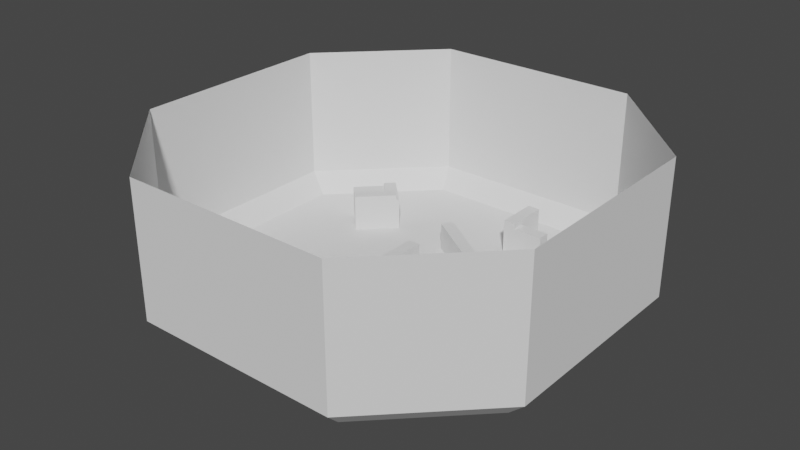 # Source: Arena.blend  (saved by Blender 3.6.11; exported with 4.5.12 LTS)
import bpy
from mathutils import Matrix  # noqa: F401  (used for matrix-valued properties, if any)

bpy.ops.wm.read_factory_settings(use_empty=True)
scene = bpy.context.scene
scene.name = 'Scene'

# ---- collections
col_collection = bpy.data.collections.new('Collection'); scene.collection.children.link(col_collection)

# ---- world
world_world = bpy.data.worlds.new('World'); scene.world = world_world
world_world.use_nodes = True; world_world.node_tree.nodes.clear()
_N = world_world.node_tree.nodes; _L = world_world.node_tree.links
n0 = _N.new('ShaderNodeOutputWorld'); n0.name = 'World Output'; n0.location = (300, 300)
n1 = _N.new('ShaderNodeBackground'); n1.name = 'Background'; n1.location = (10, 300)
n1.inputs[0].default_value = (0.05088, 0.05088, 0.05088, 1.0)
_L.new(n1.outputs[0], n0.inputs[0])
n0.is_active_output = True
world_world.color = (0.05088, 0.05088, 0.05088)
world_world.use_sun_shadow = False
world_world.sun_shadow_jitter_overblur = 0.0

# ---- meshes
me_cube_001 = bpy.data.meshes.new('Cube.001')
me_cube_001.from_pydata([(-5.0, -10.0, 6.353), (-10.0, -5.0, 6.353), (-10.0, 5.0, 6.353), (-5.0, 10.0, 6.353), (10.0, -5.0, 6.353), (5.0, -10.0, 6.353), (5.0, 10.0, 6.353), (10.0, 5.0, 6.353), (-9.073, -4.616, -1.0), (-10.0, -5.0, -0.07272), (-4.616, -9.073, -1.0), (-5.0, -10.0, -0.07272), (-4.616, 9.073, -1.0), (-5.0, 10.0, -0.07272), (-9.073, 4.616, -1.0), (-10.0, 5.0, -0.07272), (4.616, -9.073, -1.0), (5.0, -10.0, -0.07272), (9.073, -4.616, -1.0), (10.0, -5.0, -0.07272), (9.073, 4.616, -1.0), (10.0, 5.0, -0.07272), (4.616, 9.073, -1.0), (5.0, 10.0, -0.07272)], [], [(2, 15, 13, 3), (6, 23, 21, 7), (17, 11, 0, 5), (4, 19, 17, 5), (9, 15, 2, 1), (13, 23, 6, 3), (21, 19, 4, 7), (9, 1, 0, 11), (10, 8, 9, 11), (14, 12, 13, 15), (22, 20, 21, 23), (18, 16, 17, 19), (23, 13, 12, 22), (15, 9, 8, 14), (11, 17, 16, 10), (19, 21, 20, 18), (12, 14, 8, 10, 16, 18, 20, 22)])
_uv = me_cube_001.uv_layers.new(name='UVMap')
_uv.uv.foreach_set('vector', [0.625, 0.1875, 0.3866, 0.1875, 0.3866, 0.3125, 0.625, 0.3125, 0.625, 0.4375, 0.3866, 0.4375, 0.3866, 0.5625, 0.625, 0.5625, 0.3866, 0.8125, 0.3866, 0.9375, 0.625, 0.9375, 0.625, 0.8125, 0.625, 0.6875, 0.3866, 0.6875, 0.3866, 0.8125, 0.625, 0.8125, 0.3866, 0.0625, 0.3866, 0.1875, 0.625, 0.1875, 0.625, 0.0625, 0.3866, 0.3125, 0.3866, 0.4375, 0.625, 0.4375, 0.625, 0.3125, 0.3866, 0.5625, 0.3866, 0.6875, 0.625, 0.6875, 0.625, 0.5625, 0.3866, 0.0625, 0.625, 0.0625, 0.625, 0.0, 0.3866, 0.0, 0.1923, 0.7384, 0.1366, 0.6827, 0.125, 0.6875, 0.1875, 0.75, 0.1366, 0.5673, 0.1923, 0.5116, 0.1875, 0.5, 0.125, 0.5625, 0.3077, 0.5116, 0.3634, 0.5673, 0.375, 0.5625, 0.3125, 0.5, 0.3634, 0.6827, 0.3077, 0.7384, 0.3125, 0.75, 0.375, 0.6875, 0.3125, 0.5, 0.1875, 0.5, 0.1923, 0.5116, 0.3077, 0.5116, 0.125, 0.5625, 0.125, 0.6875, 0.1366, 0.6827, 0.1366, 0.5673, 0.1875, 0.75, 0.3125, 0.75, 0.3077, 0.7384, 0.1923, 0.7384, 0.3866, 0.6875, 0.3866, 0.5625, 0.3634, 0.5673, 0.3634, 0.6827, 0.1923, 0.5116, 0.1366, 0.5673, 0.1366, 0.6827, 0.1923, 0.7384, 0.3077, 0.7384, 0.3634, 0.6827, 0.3634, 0.5673, 0.3077, 0.5116])
me_cube_001.update()
me_cube_003 = bpy.data.meshes.new('Cube.003')
me_cube_003.from_pydata([(-1.0, -1.0, -1.0), (-1.0, -1.0, 1.0), (-1.0, 1.0, -1.0), (-1.0, 1.0, 1.0), (1.0, -1.0, -1.0), (1.0, -1.0, 1.0), (1.0, 1.0, -1.0), (1.0, 1.0, 1.0)], [], [(0, 1, 3, 2), (2, 3, 7, 6), (6, 7, 5, 4), (4, 5, 1, 0), (2, 6, 4, 0), (7, 3, 1, 5)])
_uv = me_cube_003.uv_layers.new(name='UVMap')
_uv.uv.foreach_set('vector', [0.375, 0.0, 0.625, 0.0, 0.625, 0.25, 0.375, 0.25, 0.375, 0.25, 0.625, 0.25, 0.625, 0.5, 0.375, 0.5, 0.375, 0.5, 0.625, 0.5, 0.625, 0.75, 0.375, 0.75, 0.375, 0.75, 0.625, 0.75, 0.625, 1.0, 0.375, 1.0, 0.125, 0.5, 0.375, 0.5, 0.375, 0.75, 0.125, 0.75, 0.625, 0.5, 0.875, 0.5, 0.875, 0.75, 0.625, 0.75])
me_cube_003.update()
me_cube_004 = bpy.data.meshes.new('Cube.004')
me_cube_004.from_pydata([(-1.0, -1.0, -1.0), (-1.0, -1.0, 1.0), (-1.0, 1.0, -1.0), (-1.0, 1.0, 1.0), (1.0, -1.0, -1.0), (1.0, -1.0, 1.0), (1.0, 1.0, -1.0), (1.0, 1.0, 1.0)], [], [(0, 1, 3, 2), (2, 3, 7, 6), (6, 7, 5, 4), (4, 5, 1, 0), (2, 6, 4, 0), (7, 3, 1, 5)])
_uv = me_cube_004.uv_layers.new(name='UVMap')
_uv.uv.foreach_set('vector', [0.375, 0.0, 0.625, 0.0, 0.625, 0.25, 0.375, 0.25, 0.375, 0.25, 0.625, 0.25, 0.625, 0.5, 0.375, 0.5, 0.375, 0.5, 0.625, 0.5, 0.625, 0.75, 0.375, 0.75, 0.375, 0.75, 0.625, 0.75, 0.625, 1.0, 0.375, 1.0, 0.125, 0.5, 0.375, 0.5, 0.375, 0.75, 0.125, 0.75, 0.625, 0.5, 0.875, 0.5, 0.875, 0.75, 0.625, 0.75])
me_cube_004.update()
me_cube_005 = bpy.data.meshes.new('Cube.005')
me_cube_005.from_pydata([(-1.0, -1.0, -1.0), (-1.0, -1.0, 1.0), (-1.0, 1.0, -1.0), (-1.0, 1.0, 1.0), (1.0, -1.0, -1.0), (1.0, -1.0, 1.0), (1.0, 1.0, -1.0), (1.0, 1.0, 1.0)], [], [(0, 1, 3, 2), (2, 3, 7, 6), (6, 7, 5, 4), (4, 5, 1, 0), (2, 6, 4, 0), (7, 3, 1, 5)])
_uv = me_cube_005.uv_layers.new(name='UVMap')
_uv.uv.foreach_set('vector', [0.375, 0.0, 0.625, 0.0, 0.625, 0.25, 0.375, 0.25, 0.375, 0.25, 0.625, 0.25, 0.625, 0.5, 0.375, 0.5, 0.375, 0.5, 0.625, 0.5, 0.625, 0.75, 0.375, 0.75, 0.375, 0.75, 0.625, 0.75, 0.625, 1.0, 0.375, 1.0, 0.125, 0.5, 0.375, 0.5, 0.375, 0.75, 0.125, 0.75, 0.625, 0.5, 0.875, 0.5, 0.875, 0.75, 0.625, 0.75])
me_cube_005.update()
me_cube_006 = bpy.data.meshes.new('Cube.006')
me_cube_006.from_pydata([(-1.0, -1.0, -1.0), (-1.0, -1.0, 1.0), (-1.0, 1.0, -1.0), (-1.0, 1.0, 1.0), (1.0, -1.0, -1.0), (1.0, -1.0, 1.0), (1.0, 1.0, -1.0), (1.0, 1.0, 1.0)], [], [(0, 1, 3, 2), (2, 3, 7, 6), (6, 7, 5, 4), (4, 5, 1, 0), (2, 6, 4, 0), (7, 3, 1, 5)])
_uv = me_cube_006.uv_layers.new(name='UVMap')
_uv.uv.foreach_set('vector', [0.375, 0.0, 0.625, 0.0, 0.625, 0.25, 0.375, 0.25, 0.375, 0.25, 0.625, 0.25, 0.625, 0.5, 0.375, 0.5, 0.375, 0.5, 0.625, 0.5, 0.625, 0.75, 0.375, 0.75, 0.375, 0.75, 0.625, 0.75, 0.625, 1.0, 0.375, 1.0, 0.125, 0.5, 0.375, 0.5, 0.375, 0.75, 0.125, 0.75, 0.625, 0.5, 0.875, 0.5, 0.875, 0.75, 0.625, 0.75])
me_cube_006.update()
me_cube_007 = bpy.data.meshes.new('Cube.007')
me_cube_007.from_pydata([(-1.0, -1.0, -1.0), (-1.0, -1.0, 1.0), (-1.0, 1.0, -1.0), (-1.0, 1.0, 1.0), (1.0, -1.0, -1.0), (1.0, -1.0, 1.0), (1.0, 1.0, -1.0), (1.0, 1.0, 1.0)], [], [(0, 1, 3, 2), (2, 3, 7, 6), (6, 7, 5, 4), (4, 5, 1, 0), (2, 6, 4, 0), (7, 3, 1, 5)])
_uv = me_cube_007.uv_layers.new(name='UVMap')
_uv.uv.foreach_set('vector', [0.375, 0.0, 0.625, 0.0, 0.625, 0.25, 0.375, 0.25, 0.375, 0.25, 0.625, 0.25, 0.625, 0.5, 0.375, 0.5, 0.375, 0.5, 0.625, 0.5, 0.625, 0.75, 0.375, 0.75, 0.375, 0.75, 0.625, 0.75, 0.625, 1.0, 0.375, 1.0, 0.125, 0.5, 0.375, 0.5, 0.375, 0.75, 0.125, 0.75, 0.625, 0.5, 0.875, 0.5, 0.875, 0.75, 0.625, 0.75])
me_cube_007.update()
me_cube_008 = bpy.data.meshes.new('Cube.008')
me_cube_008.from_pydata([(-1.0, -1.0, -1.0), (-1.0, -1.0, 1.0), (-1.0, 1.0, -1.0), (-1.0, 1.0, 1.0), (1.0, -1.0, -1.0), (1.0, -1.0, 1.0), (1.0, 1.0, -1.0), (1.0, 1.0, 1.0)], [], [(0, 1, 3, 2), (2, 3, 7, 6), (6, 7, 5, 4), (4, 5, 1, 0), (2, 6, 4, 0), (7, 3, 1, 5)])
_uv = me_cube_008.uv_layers.new(name='UVMap')
_uv.uv.foreach_set('vector', [0.375, 0.0, 0.625, 0.0, 0.625, 0.25, 0.375, 0.25, 0.375, 0.25, 0.625, 0.25, 0.625, 0.5, 0.375, 0.5, 0.375, 0.5, 0.625, 0.5, 0.625, 0.75, 0.375, 0.75, 0.375, 0.75, 0.625, 0.75, 0.625, 1.0, 0.375, 1.0, 0.125, 0.5, 0.375, 0.5, 0.375, 0.75, 0.125, 0.75, 0.625, 0.5, 0.875, 0.5, 0.875, 0.75, 0.625, 0.75])
me_cube_008.update()
me_cube_010 = bpy.data.meshes.new('Cube.010')
me_cube_010.from_pydata([(-1.0, -1.0, -1.0), (-1.0, -1.0, 1.0), (-1.0, 1.0, -1.0), (-1.0, 1.0, 1.0), (1.0, -1.0, -1.0), (1.0, -1.0, 1.0), (1.0, 1.0, -1.0), (1.0, 1.0, 1.0)], [], [(0, 1, 3, 2), (2, 3, 7, 6), (6, 7, 5, 4), (4, 5, 1, 0), (2, 6, 4, 0), (7, 3, 1, 5)])
_uv = me_cube_010.uv_layers.new(name='UVMap')
_uv.uv.foreach_set('vector', [0.375, 0.0, 0.625, 0.0, 0.625, 0.25, 0.375, 0.25, 0.375, 0.25, 0.625, 0.25, 0.625, 0.5, 0.375, 0.5, 0.375, 0.5, 0.625, 0.5, 0.625, 0.75, 0.375, 0.75, 0.375, 0.75, 0.625, 0.75, 0.625, 1.0, 0.375, 1.0, 0.125, 0.5, 0.375, 0.5, 0.375, 0.75, 0.125, 0.75, 0.625, 0.5, 0.875, 0.5, 0.875, 0.75, 0.625, 0.75])
me_cube_010.update()
me_cube_011 = bpy.data.meshes.new('Cube.011')
me_cube_011.from_pydata([(-1.0, -1.0, -1.0), (-1.0, -1.0, 1.0), (-1.0, 1.0, -1.0), (-1.0, 1.0, 1.0), (1.0, -1.0, -1.0), (1.0, -1.0, 1.0), (1.0, 1.0, -1.0), (1.0, 1.0, 1.0)], [], [(0, 1, 3, 2), (2, 3, 7, 6), (6, 7, 5, 4), (4, 5, 1, 0), (2, 6, 4, 0), (7, 3, 1, 5)])
_uv = me_cube_011.uv_layers.new(name='UVMap')
_uv.uv.foreach_set('vector', [0.375, 0.0, 0.625, 0.0, 0.625, 0.25, 0.375, 0.25, 0.375, 0.25, 0.625, 0.25, 0.625, 0.5, 0.375, 0.5, 0.375, 0.5, 0.625, 0.5, 0.625, 0.75, 0.375, 0.75, 0.375, 0.75, 0.625, 0.75, 0.625, 1.0, 0.375, 1.0, 0.125, 0.5, 0.375, 0.5, 0.375, 0.75, 0.125, 0.75, 0.625, 0.5, 0.875, 0.5, 0.875, 0.75, 0.625, 0.75])
me_cube_011.update()
me_cube_012 = bpy.data.meshes.new('Cube.012')
me_cube_012.from_pydata([(-1.0, -1.0, -1.0), (-1.0, -1.0, 1.0), (-1.0, 1.0, -1.0), (-1.0, 1.0, 1.0), (1.0, -1.0, -1.0), (1.0, -1.0, 1.0), (1.0, 1.0, -1.0), (1.0, 1.0, 1.0)], [], [(0, 1, 3, 2), (2, 3, 7, 6), (6, 7, 5, 4), (4, 5, 1, 0), (2, 6, 4, 0), (7, 3, 1, 5)])
_uv = me_cube_012.uv_layers.new(name='UVMap')
_uv.uv.foreach_set('vector', [0.375, 0.0, 0.625, 0.0, 0.625, 0.25, 0.375, 0.25, 0.375, 0.25, 0.625, 0.25, 0.625, 0.5, 0.375, 0.5, 0.375, 0.5, 0.625, 0.5, 0.625, 0.75, 0.375, 0.75, 0.375, 0.75, 0.625, 0.75, 0.625, 1.0, 0.375, 1.0, 0.125, 0.5, 0.375, 0.5, 0.375, 0.75, 0.125, 0.75, 0.625, 0.5, 0.875, 0.5, 0.875, 0.75, 0.625, 0.75])
me_cube_012.update()
me_cube_013 = bpy.data.meshes.new('Cube.013')
me_cube_013.from_pydata([(-1.0, -1.0, -1.0), (-1.0, -1.0, 1.0), (-1.0, 1.0, -1.0), (-1.0, 1.0, 1.0), (1.0, -1.0, -1.0), (1.0, -1.0, 1.0), (1.0, 1.0, -1.0), (1.0, 1.0, 1.0)], [], [(0, 1, 3, 2), (2, 3, 7, 6), (6, 7, 5, 4), (4, 5, 1, 0), (2, 6, 4, 0), (7, 3, 1, 5)])
_uv = me_cube_013.uv_layers.new(name='UVMap')
_uv.uv.foreach_set('vector', [0.375, 0.0, 0.625, 0.0, 0.625, 0.25, 0.375, 0.25, 0.375, 0.25, 0.625, 0.25, 0.625, 0.5, 0.375, 0.5, 0.375, 0.5, 0.625, 0.5, 0.625, 0.75, 0.375, 0.75, 0.375, 0.75, 0.625, 0.75, 0.625, 1.0, 0.375, 1.0, 0.125, 0.5, 0.375, 0.5, 0.375, 0.75, 0.125, 0.75, 0.625, 0.5, 0.875, 0.5, 0.875, 0.75, 0.625, 0.75])
me_cube_013.update()
me_cube_014 = bpy.data.meshes.new('Cube.014')
me_cube_014.from_pydata([(-1.0, -1.0, -1.0), (-1.0, -1.0, 1.0), (-1.0, 1.0, -1.0), (-1.0, 1.0, 1.0), (1.0, -1.0, -1.0), (1.0, -1.0, 1.0), (1.0, 1.0, -1.0), (1.0, 1.0, 1.0)], [], [(0, 1, 3, 2), (2, 3, 7, 6), (6, 7, 5, 4), (4, 5, 1, 0), (2, 6, 4, 0), (7, 3, 1, 5)])
_uv = me_cube_014.uv_layers.new(name='UVMap')
_uv.uv.foreach_set('vector', [0.375, 0.0, 0.625, 0.0, 0.625, 0.25, 0.375, 0.25, 0.375, 0.25, 0.625, 0.25, 0.625, 0.5, 0.375, 0.5, 0.375, 0.5, 0.625, 0.5, 0.625, 0.75, 0.375, 0.75, 0.375, 0.75, 0.625, 0.75, 0.625, 1.0, 0.375, 1.0, 0.125, 0.5, 0.375, 0.5, 0.375, 0.75, 0.125, 0.75, 0.625, 0.5, 0.875, 0.5, 0.875, 0.75, 0.625, 0.75])
me_cube_014.update()
me_cube_016 = bpy.data.meshes.new('Cube.016')
me_cube_016.from_pydata([(-1.0, -1.0, -1.0), (-1.0, -1.0, 0.2885), (-1.0, 1.0, -1.0), (-1.0, 1.0, 1.087), (1.0, -1.0, 0.1815), (1.0, 1.0, -1.0), (1.0, 1.0, 0.2885)], [], [(0, 1, 3, 2), (2, 3, 6, 5), (5, 6, 4), (4, 1, 0), (2, 5, 4, 0), (6, 3, 1, 4)])
_uv = me_cube_016.uv_layers.new(name='UVMap')
_uv.uv.foreach_set('vector', [0.375, 0.0, 0.625, 0.0, 0.625, 0.25, 0.375, 0.25, 0.375, 0.25, 0.625, 0.25, 0.625, 0.5, 0.375, 0.5, 0.375, 0.5, 0.625, 0.5, 0.375, 0.75, 0.625, 0.75, 0.625, 1.0, 0.375, 1.0, 0.125, 0.5, 0.375, 0.5, 0.375, 0.75, 0.125, 0.75, 0.625, 0.5, 0.875, 0.5, 0.875, 0.75, 0.625, 0.75])
me_cube_016.update()
me_cube_017 = bpy.data.meshes.new('Cube.017')
me_cube_017.from_pydata([(-1.0, -1.0, -1.0), (-1.0, -1.0, 0.2885), (-1.0, 1.0, -1.0), (-1.0, 1.0, 1.087), (1.0, -1.0, 0.1815), (1.0, 1.0, -1.0), (1.0, 1.0, 0.2885)], [], [(0, 1, 3, 2), (2, 3, 6, 5), (5, 6, 4), (4, 1, 0), (2, 5, 4, 0), (6, 3, 1, 4)])
_uv = me_cube_017.uv_layers.new(name='UVMap')
_uv.uv.foreach_set('vector', [0.375, 0.0, 0.625, 0.0, 0.625, 0.25, 0.375, 0.25, 0.375, 0.25, 0.625, 0.25, 0.625, 0.5, 0.375, 0.5, 0.375, 0.5, 0.625, 0.5, 0.375, 0.75, 0.625, 0.75, 0.625, 1.0, 0.375, 1.0, 0.125, 0.5, 0.375, 0.5, 0.375, 0.75, 0.125, 0.75, 0.625, 0.5, 0.875, 0.5, 0.875, 0.75, 0.625, 0.75])
me_cube_017.update()
me_cube_018 = bpy.data.meshes.new('Cube.018')
me_cube_018.from_pydata([(-1.0, -1.0, -1.0), (-1.0, -1.0, 0.2885), (-1.0, 1.0, -1.0), (-1.0, 1.0, 1.087), (1.0, -1.0, 0.1815), (1.0, 1.0, -1.0), (1.0, 1.0, 0.2885)], [], [(0, 1, 3, 2), (2, 3, 6, 5), (5, 6, 4), (4, 1, 0), (2, 5, 4, 0), (6, 3, 1, 4)])
_uv = me_cube_018.uv_layers.new(name='UVMap')
_uv.uv.foreach_set('vector', [0.375, 0.0, 0.625, 0.0, 0.625, 0.25, 0.375, 0.25, 0.375, 0.25, 0.625, 0.25, 0.625, 0.5, 0.375, 0.5, 0.375, 0.5, 0.625, 0.5, 0.375, 0.75, 0.625, 0.75, 0.625, 1.0, 0.375, 1.0, 0.125, 0.5, 0.375, 0.5, 0.375, 0.75, 0.125, 0.75, 0.625, 0.5, 0.875, 0.5, 0.875, 0.75, 0.625, 0.75])
me_cube_018.update()
me_cube_019 = bpy.data.meshes.new('Cube.019')
me_cube_019.from_pydata([(-1.0, -1.0, -1.0), (-1.0, -1.0, 0.2885), (-1.0, 1.0, -1.0), (-1.0, 1.0, 1.087), (1.0, -1.0, 0.1815), (1.0, 1.0, -1.0), (1.0, 1.0, 0.2885)], [], [(0, 1, 3, 2), (2, 3, 6, 5), (5, 6, 4), (4, 1, 0), (2, 5, 4, 0), (6, 3, 1, 4)])
_uv = me_cube_019.uv_layers.new(name='UVMap')
_uv.uv.foreach_set('vector', [0.375, 0.0, 0.625, 0.0, 0.625, 0.25, 0.375, 0.25, 0.375, 0.25, 0.625, 0.25, 0.625, 0.5, 0.375, 0.5, 0.375, 0.5, 0.625, 0.5, 0.375, 0.75, 0.625, 0.75, 0.625, 1.0, 0.375, 1.0, 0.125, 0.5, 0.375, 0.5, 0.375, 0.75, 0.125, 0.75, 0.625, 0.5, 0.875, 0.5, 0.875, 0.75, 0.625, 0.75])
me_cube_019.update()
me_cube_020 = bpy.data.meshes.new('Cube.020')
me_cube_020.from_pydata([(-1.0, -1.0, -1.0), (-1.0, -1.0, 1.0), (-1.0, 1.0, -1.0), (-1.0, 1.0, 1.0), (1.0, -1.0, -1.0), (1.0, -1.0, 1.0), (1.0, 1.0, -1.0), (1.0, 1.0, 1.0), (-1.0, -1.0, 2.911), (-1.0, 1.0, 2.911), (1.0, 1.0, 2.911), (1.0, -1.0, 2.911)], [], [(0, 1, 3, 2), (2, 3, 7, 6), (6, 7, 5, 4), (4, 5, 1, 0), (2, 6, 4, 0), (7, 3, 9, 10), (10, 9, 8, 11), (5, 7, 10, 11), (3, 1, 8, 9), (1, 5, 11, 8)])
_uv = me_cube_020.uv_layers.new(name='UVMap')
_uv.uv.foreach_set('vector', [0.375, 0.0, 0.625, 0.0, 0.625, 0.25, 0.375, 0.25, 0.375, 0.25, 0.625, 0.25, 0.625, 0.5, 0.375, 0.5, 0.375, 0.5, 0.625, 0.5, 0.625, 0.75, 0.375, 0.75, 0.375, 0.75, 0.625, 0.75, 0.625, 1.0, 0.375, 1.0, 0.125, 0.5, 0.375, 0.5, 0.375, 0.75, 0.125, 0.75, 0.625, 0.5, 0.625, 0.25, 0.625, 0.25, 0.625, 0.5, 0.625, 0.5, 0.875, 0.5, 0.875, 0.75, 0.625, 0.75, 0.625, 0.75, 0.625, 0.5, 0.625, 0.5, 0.625, 0.75, 0.625, 0.25, 0.625, 0.0, 0.625, 0.0, 0.625, 0.25, 0.625, 1.0, 0.625, 0.75, 0.625, 0.75, 0.625, 1.0])
me_cube_020.update()
me_cube_021 = bpy.data.meshes.new('Cube.021')
me_cube_021.from_pydata([(-1.0, -1.0, -1.0), (-1.0, -1.0, 1.0), (-1.0, 1.0, -1.0), (-1.0, 1.0, 1.0), (1.0, -1.0, -1.0), (1.0, -1.0, 1.0), (1.0, 1.0, -1.0), (1.0, 1.0, 1.0), (-1.0, -1.0, 2.868), (-1.0, 1.0, 2.868), (1.0, 1.0, 2.868), (1.0, -1.0, 2.868)], [], [(0, 1, 3, 2), (2, 3, 7, 6), (6, 7, 5, 4), (4, 5, 1, 0), (2, 6, 4, 0), (1, 5, 11, 8), (10, 9, 8, 11), (7, 3, 9, 10), (5, 7, 10, 11), (3, 1, 8, 9)])
_uv = me_cube_021.uv_layers.new(name='UVMap')
_uv.uv.foreach_set('vector', [0.375, 0.0, 0.625, 0.0, 0.625, 0.25, 0.375, 0.25, 0.375, 0.25, 0.625, 0.25, 0.625, 0.5, 0.375, 0.5, 0.375, 0.5, 0.625, 0.5, 0.625, 0.75, 0.375, 0.75, 0.375, 0.75, 0.625, 0.75, 0.625, 1.0, 0.375, 1.0, 0.125, 0.5, 0.375, 0.5, 0.375, 0.75, 0.125, 0.75, 0.625, 1.0, 0.625, 0.75, 0.625, 0.75, 0.625, 1.0, 0.625, 0.5, 0.875, 0.5, 0.875, 0.75, 0.625, 0.75, 0.625, 0.5, 0.625, 0.25, 0.625, 0.25, 0.625, 0.5, 0.625, 0.75, 0.625, 0.5, 0.625, 0.5, 0.625, 0.75, 0.625, 0.25, 0.625, 0.0, 0.625, 0.0, 0.625, 0.25])
me_cube_021.update()
me_cube_022 = bpy.data.meshes.new('Cube.022')
me_cube_022.from_pydata([(-1.0, -1.0, -1.0), (-1.0, -1.0, 1.0), (-1.0, 1.0, -1.0), (-1.0, 1.0, 1.0), (1.0, -1.0, -1.0), (1.0, -1.0, 1.0), (1.0, 1.0, -1.0), (1.0, 1.0, 1.0)], [], [(0, 1, 3, 2), (2, 3, 7, 6), (6, 7, 5, 4), (4, 5, 1, 0), (2, 6, 4, 0), (7, 3, 1, 5)])
_uv = me_cube_022.uv_layers.new(name='UVMap')
_uv.uv.foreach_set('vector', [0.375, 0.0, 0.625, 0.0, 0.625, 0.25, 0.375, 0.25, 0.375, 0.25, 0.625, 0.25, 0.625, 0.5, 0.375, 0.5, 0.375, 0.5, 0.625, 0.5, 0.625, 0.75, 0.375, 0.75, 0.375, 0.75, 0.625, 0.75, 0.625, 1.0, 0.375, 1.0, 0.125, 0.5, 0.375, 0.5, 0.375, 0.75, 0.125, 0.75, 0.625, 0.5, 0.875, 0.5, 0.875, 0.75, 0.625, 0.75])
me_cube_022.update()
me_cube_023 = bpy.data.meshes.new('Cube.023')
me_cube_023.from_pydata([(-1.0, -1.0, -1.0), (-1.0, -1.0, 1.0), (-1.0, 1.0, -1.0), (-1.0, 1.0, 1.0), (1.0, -1.0, -1.0), (1.0, -1.0, 1.0), (1.0, 1.0, -1.0), (1.0, 1.0, 1.0)], [], [(0, 1, 3, 2), (2, 3, 7, 6), (6, 7, 5, 4), (4, 5, 1, 0), (2, 6, 4, 0), (7, 3, 1, 5)])
_uv = me_cube_023.uv_layers.new(name='UVMap')
_uv.uv.foreach_set('vector', [0.375, 0.0, 0.625, 0.0, 0.625, 0.25, 0.375, 0.25, 0.375, 0.25, 0.625, 0.25, 0.625, 0.5, 0.375, 0.5, 0.375, 0.5, 0.625, 0.5, 0.625, 0.75, 0.375, 0.75, 0.375, 0.75, 0.625, 0.75, 0.625, 1.0, 0.375, 1.0, 0.125, 0.5, 0.375, 0.5, 0.375, 0.75, 0.125, 0.75, 0.625, 0.5, 0.875, 0.5, 0.875, 0.75, 0.625, 0.75])
me_cube_023.update()
me_cube_024 = bpy.data.meshes.new('Cube.024')
me_cube_024.from_pydata([(-1.0, -1.0, -0.03403), (-1.0, -1.0, 1.0), (-1.0, 1.0, -1.0), (-1.0, 1.0, 0.174), (1.0, -1.0, -0.03403), (1.0, -1.0, 1.0), (1.0, 1.0, -1.0), (1.0, 1.0, 0.174), (-1.0, 0.0, -0.03403), (-1.0, 0.0, 1.0), (1.0, 0.0, -0.03403), (1.0, 0.0, 1.0), (-1.0, 0.0, 0.174), (1.0, 0.0, -1.0), (-1.0, 0.0, -1.0), (1.0, 0.0, 0.174), (1.0, 0.0, 0.0), (0.0, 0.0, -1.0), (0.0, 0.0, 0.174), (-1.0, 0.0, 0.0), (-1.0, -1.0, 0.0), (1.0, -1.0, 0.0), (1.0, 0.0, 0.0), (-1.0, 0.0, 0.0)], [], [(14, 19, 12, 3, 2), (2, 3, 7, 6), (22, 11, 5, 21), (21, 5, 1, 20), (8, 10, 4, 0), (11, 9, 1, 5), (15, 18, 12, 9, 11), (14, 17, 13, 10, 8), (13, 16, 15, 11, 22, 10), (20, 1, 9, 23), (6, 7, 15, 16, 13), (2, 6, 13, 17, 14), (7, 3, 12, 18, 15), (8, 23, 9, 12, 19, 14), (0, 20, 23, 8), (4, 21, 20, 0), (10, 22, 21, 4)])
_uv = me_cube_024.uv_layers.new(name='UVMap')
_uv.uv.foreach_set('vector', [0.375, 0.125, 0.5, 0.125, 0.625, 0.125, 0.625, 0.25, 0.375, 0.25, 0.375, 0.25, 0.625, 0.25, 0.625, 0.5, 0.375, 0.5, 0.5, 0.625, 0.625, 0.625, 0.625, 0.75, 0.5, 0.75, 0.5, 0.75, 0.625, 0.75, 0.625, 1.0, 0.5, 1.0, 0.125, 0.625, 0.375, 0.625, 0.375, 0.75, 0.125, 0.75, 0.625, 0.625, 0.875, 0.625, 0.875, 0.75, 0.625, 0.75, 0.625, 0.625, 0.75, 0.625, 0.875, 0.625, 0.875, 0.625, 0.625, 0.625, 0.125, 0.625, 0.25, 0.625, 0.375, 0.625, 0.375, 0.625, 0.125, 0.625, 0.375, 0.625, 0.5, 0.625, 0.625, 0.625, 0.625, 0.625, 0.5, 0.625, 0.375, 0.625, 0.5, 0.0, 0.625, 0.0, 0.625, 0.125, 0.5, 0.125, 0.375, 0.5, 0.625, 0.5, 0.625, 0.625, 0.5, 0.625, 0.375, 0.625, 0.125, 0.5, 0.375, 0.5, 0.375, 0.625, 0.25, 0.625, 0.125, 0.625, 0.625, 0.5, 0.875, 0.5, 0.875, 0.625, 0.75, 0.625, 0.625, 0.625, 0.375, 0.125, 0.5, 0.125, 0.625, 0.125, 0.625, 0.125, 0.5, 0.125, 0.375, 0.125, 0.375, 0.0, 0.5, 0.0, 0.5, 0.125, 0.375, 0.125, 0.375, 0.75, 0.5, 0.75, 0.5, 1.0, 0.375, 1.0, 0.375, 0.625, 0.5, 0.625, 0.5, 0.75, 0.375, 0.75])
me_cube_024.update()
me_cube_025 = bpy.data.meshes.new('Cube.025')
me_cube_025.from_pydata([(-1.0, -1.0, -1.0), (-1.0, -1.0, 1.0), (-1.0, 1.0, -1.0), (-1.0, 1.0, 1.0), (1.0, -1.0, -1.0), (1.0, -1.0, 1.0), (1.0, 1.0, -1.0), (1.0, 1.0, 1.0)], [], [(0, 1, 3, 2), (2, 3, 7, 6), (6, 7, 5, 4), (4, 5, 1, 0), (2, 6, 4, 0), (7, 3, 1, 5)])
_uv = me_cube_025.uv_layers.new(name='UVMap')
_uv.uv.foreach_set('vector', [0.375, 0.0, 0.625, 0.0, 0.625, 0.25, 0.375, 0.25, 0.375, 0.25, 0.625, 0.25, 0.625, 0.5, 0.375, 0.5, 0.375, 0.5, 0.625, 0.5, 0.625, 0.75, 0.375, 0.75, 0.375, 0.75, 0.625, 0.75, 0.625, 1.0, 0.375, 1.0, 0.125, 0.5, 0.375, 0.5, 0.375, 0.75, 0.125, 0.75, 0.625, 0.5, 0.875, 0.5, 0.875, 0.75, 0.625, 0.75])
me_cube_025.update()

# ---- objects
ob_cube = bpy.data.objects.new('Cube', me_cube_001)
ob_cube_001 = bpy.data.objects.new('Cube.001', me_cube_003)
ob_cube_002 = bpy.data.objects.new('Cube.002', me_cube_004)
ob_cube_003 = bpy.data.objects.new('Cube.003', me_cube_005)
ob_cube_004 = bpy.data.objects.new('Cube.004', me_cube_006)
ob_cube_005 = bpy.data.objects.new('Cube.005', me_cube_007)
ob_cube_006 = bpy.data.objects.new('Cube.006', me_cube_008)
ob_cube_007 = bpy.data.objects.new('Cube.007', me_cube_010)
ob_cube_008 = bpy.data.objects.new('Cube.008', me_cube_011)
ob_cube_009 = bpy.data.objects.new('Cube.009', me_cube_012)
ob_cube_010 = bpy.data.objects.new('Cube.010', me_cube_013)
ob_cube_011 = bpy.data.objects.new('Cube.011', me_cube_014)
ob_cube_012 = bpy.data.objects.new('Cube.012', me_cube_016)
ob_cube_013 = bpy.data.objects.new('Cube.013', me_cube_017)
ob_cube_014 = bpy.data.objects.new('Cube.014', me_cube_018)
ob_cube_015 = bpy.data.objects.new('Cube.015', me_cube_019)
ob_cube_016 = bpy.data.objects.new('Cube.016', me_cube_020)
ob_cube_017 = bpy.data.objects.new('Cube.017', me_cube_021)
ob_cube_018 = bpy.data.objects.new('Cube.018', me_cube_022)
ob_cube_019 = bpy.data.objects.new('Cube.019', me_cube_023)
ob_cube_020 = bpy.data.objects.new('Cube.020', me_cube_024)
ob_cube_021 = bpy.data.objects.new('Cube.021', me_cube_025)

# ---- transforms, parenting, visibility, modifiers, constraints
ob_cube.location = (0.0, 0.0, 1.0)
ob_cube_001.location = (0.0, 0.0, 0.7625)
ob_cube_001.scale = (0.2953, 1.0, 1.0)
ob_cube_002.location = (2.13, 6.3, 0.7625)
ob_cube_002.scale = (0.2953, 1.0, 1.0)
ob_cube_003.location = (2.832, 5.597, 0.498)
ob_cube_003.rotation_euler = (0.0, -0.0, -1.571)
ob_cube_003.scale = (0.2953, 1.0, 1.0)
ob_cube_004.location = (-4.521, 4.767, 0.5103)
ob_cube_004.rotation_euler = (0.0, -0.0, -2.356)
ob_cube_004.scale = (0.2953, 1.0, 1.0)
ob_cube_005.location = (-4.61, 3.669, 0.7625)
ob_cube_005.rotation_euler = (0.0, -0.0, -3.927)
ob_cube_005.scale = (0.2953, 1.0, 1.0)
ob_cube_006.location = (-5.597, 4.7, 0.3538)
ob_cube_006.rotation_euler = (0.0, -0.0, -3.927)
ob_cube_006.scale = (0.2953, 1.0, 1.0)
ob_cube_007.location = (-2.643, -3.648, 0.04974)
ob_cube_007.rotation_euler = (-0.0, 1.963, -0.0)
ob_cube_007.scale = (0.2953, 1.0, 1.0)
ob_cube_008.location = (-4.439, -3.643, 0.3884)
ob_cube_008.rotation_euler = (-0.0, 1.571, 0.0)
ob_cube_008.scale = (0.2953, 1.0, 1.0)
ob_cube_009.location = (-4.427, -1.84, 0.04974)
ob_cube_009.rotation_euler = (-0.0, 1.963, 1.571)
ob_cube_009.scale = (0.2953, 1.0, 1.0)
ob_cube_010.location = (-6.211, -3.645, 0.04974)
ob_cube_010.rotation_euler = (-0.0, 1.963, 3.142)
ob_cube_010.scale = (0.2953, 1.0, 1.0)
ob_cube_011.location = (-4.417, -5.435, 0.04974)
ob_cube_011.rotation_euler = (-0.0, 1.963, 4.712)
ob_cube_011.scale = (0.2953, 1.0, 1.0)
ob_cube_012.location = (-2.47, -5.586, -0.3414)
ob_cube_013.location = (-2.515, -1.689, -0.3414)
ob_cube_013.rotation_euler = (0.0, -0.0, 1.571)
ob_cube_014.location = (-6.374, -1.681, -0.3414)
ob_cube_014.rotation_euler = (0.0, -0.0, 3.142)
ob_cube_015.location = (-6.374, -5.616, -0.3414)
ob_cube_015.rotation_euler = (0.0, -0.0, 4.712)
ob_cube_016.location = (3.602, -7.623, 0.07956)
ob_cube_016.rotation_euler = (0.0, 1.178, 1.169)
ob_cube_016.scale = (0.2953, 0.3442, 1.0)
ob_cube_017.location = (6.355, -1.149, 0.07956)
ob_cube_017.rotation_euler = (0.0, 1.178, -1.973)
ob_cube_017.scale = (0.2953, 0.3442, 1.0)
ob_cube_018.location = (4.983, -4.376, 1.166)
ob_cube_018.rotation_euler = (1.973, 1.571, 0.0)
ob_cube_018.scale = (0.2953, 0.3442, 1.0)
ob_cube_019.location = (2.018, -4.259, -0.011)
ob_cube_019.rotation_euler = (0.0, -0.0, -1.313)
ob_cube_019.scale = (0.2953, 1.0, 1.0)
ob_cube_020.location = (5.287, 2.204, 0.9398)
ob_cube_020.rotation_euler = (0.0, -0.0, -0.742)
ob_cube_020.scale = (0.2953, 1.55, 1.0)
ob_cube_021.location = (0.7286, 3.269, 0.3111)
ob_cube_021.rotation_euler = (0.0, -0.0, 0.9814)
ob_cube_021.scale = (0.2953, 1.55, 1.0)

# ---- collection membership
col_collection.objects.link(ob_cube)
col_collection.objects.link(ob_cube_001)
col_collection.objects.link(ob_cube_002)
col_collection.objects.link(ob_cube_003)
col_collection.objects.link(ob_cube_004)
col_collection.objects.link(ob_cube_005)
col_collection.objects.link(ob_cube_006)
col_collection.objects.link(ob_cube_007)
col_collection.objects.link(ob_cube_008)
col_collection.objects.link(ob_cube_009)
col_collection.objects.link(ob_cube_010)
col_collection.objects.link(ob_cube_011)
col_collection.objects.link(ob_cube_012)
col_collection.objects.link(ob_cube_013)
col_collection.objects.link(ob_cube_014)
col_collection.objects.link(ob_cube_015)
col_collection.objects.link(ob_cube_016)
col_collection.objects.link(ob_cube_017)
col_collection.objects.link(ob_cube_018)
col_collection.objects.link(ob_cube_019)
col_collection.objects.link(ob_cube_020)
col_collection.objects.link(ob_cube_021)

# ---- scene / render settings (as saved in the file)
scene.frame_start = 1; scene.frame_end = 250; scene.frame_set(1)
scene.render.engine = 'BLENDER_EEVEE_NEXT'
scene.cycles.sampling_pattern = 'TABULATED_SOBOL'
scene.view_settings.view_transform = 'Filmic'
bpy.context.view_layer.update()

# ---- added for rendering (the .blend has no active camera and no usable light): camera, sun
cam_auto = bpy.data.cameras.new('AutoCamera')
cam_auto.lens = 50.0
cam_auto.sensor_width = 36.0
cam_auto.clip_end = 1000.0
ob_auto_camera = bpy.data.objects.new('AutoCamera', cam_auto)
scene.collection.objects.link(ob_auto_camera)
ob_auto_camera.location = (27.3777, -32.8532, 24.9077)
ob_auto_camera.rotation_euler = (1.09748, -7.21219e-08, 0.694738)
scene.camera = ob_auto_camera
light_auto_sun = bpy.data.lights.new('AutoSun', 'SUN')
light_auto_sun.energy = 3.0
light_auto_sun.angle = 0.0523599
ob_auto_sun = bpy.data.objects.new('AutoSun', light_auto_sun)
scene.collection.objects.link(ob_auto_sun)
ob_auto_sun.rotation_euler = (0.872665, 0.174533, 0.523599)
bpy.context.view_layer.update()
